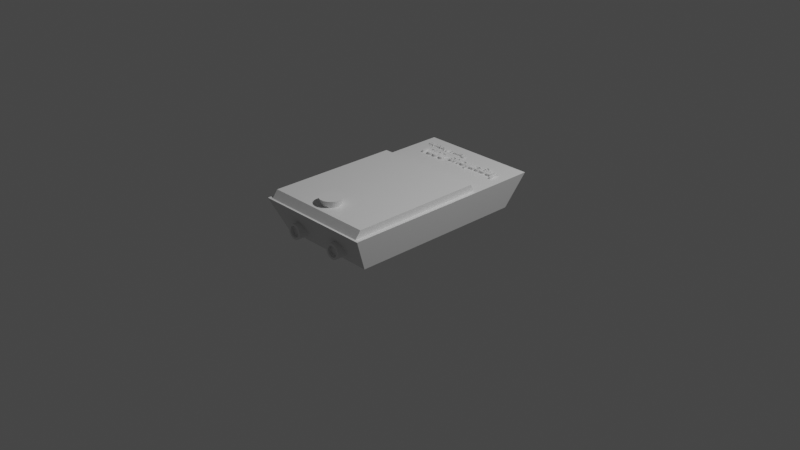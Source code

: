 # Source: chassis.blend  (saved by Blender 2.92.15; exported with 4.5.12 LTS)
import bpy
from mathutils import Matrix  # noqa: F401  (used for matrix-valued properties, if any)

bpy.ops.wm.read_factory_settings(use_empty=True)
scene = bpy.context.scene
scene.name = 'Scene'

# ---- collections
col_collection = bpy.data.collections.new('Collection'); scene.collection.children.link(col_collection)

# ---- materials (node trees are filled in below, after node groups)
mat_material = bpy.data.materials.new('Material')
mat_material.alpha_threshold = 0.0
mat_material.use_transparent_shadow = False
mat_material.line_color = (0.0, 0.0, 0.0, 1.0)

# ---- material node trees
mat_material.use_nodes = True; mat_material.node_tree.nodes.clear()
_N = mat_material.node_tree.nodes; _L = mat_material.node_tree.links
n0 = _N.new('ShaderNodeOutputMaterial'); n0.name = 'Material Output'; n0.location = (300, 300)
n1 = _N.new('ShaderNodeBsdfPrincipled'); n1.name = 'Principled BSDF'; n1.location = (10, 300)
n1.distribution = 'GGX'
n1.subsurface_method = 'BURLEY'
n1.inputs[2].default_value = 0.4
n1.inputs[3].default_value = 1.45
n1.inputs[27].default_value = (0.0, 0.0, 0.0, 1.0)
n1.inputs[28].default_value = 1.0
_L.new(n1.outputs[0], n0.inputs[0])
n0.is_active_output = True

# ---- world
world_world = bpy.data.worlds.new('World'); scene.world = world_world
world_world.use_nodes = True; world_world.node_tree.nodes.clear()
_N = world_world.node_tree.nodes; _L = world_world.node_tree.links
n0 = _N.new('ShaderNodeOutputWorld'); n0.name = 'World Output'; n0.location = (300, 300)
n1 = _N.new('ShaderNodeBackground'); n1.name = 'Background'; n1.location = (10, 300)
n1.inputs[0].default_value = (0.05088, 0.05088, 0.05088, 1.0)
_L.new(n1.outputs[0], n0.inputs[0])
n0.is_active_output = True
world_world.color = (0.05088, 0.05088, 0.05088)
world_world.use_sun_shadow = False
world_world.sun_shadow_jitter_overblur = 0.0

# ---- cameras
cam_camera = bpy.data.cameras.new('Camera')
cam_camera.clip_end = 100.0
cam_camera.ortho_scale = 7.314

# ---- lights
light_light = bpy.data.lights.new('Light', 'POINT')
light_light.transmission_factor = 0.0
light_light.energy = 1000.0
light_light.shadow_soft_size = 0.1
light_light.shadow_maximum_resolution = 0.006
light_light.use_absolute_resolution = True

# ---- meshes
me_cube = bpy.data.meshes.new('Cube')
me_cube.from_pydata([(1.0, 1.0, 2.0), (0.8519, 0.8519, 0.0), (0.9275, -0.98, 2.0), (0.8519, -0.8519, 0.0), (-1.0, 1.0, 2.0), (-0.8519, 0.8519, 0.0), (-0.9275, -0.98, 2.0), (-0.8519, -0.8519, 0.0), (-0.8519, 0.0, 0.0), (0.9275, 0.3802, 2.0), (-0.9275, 0.3802, 2.0), (0.8519, 0.0, 0.0), (1.0, -1.0, 2.0), (-1.0, -1.0, 2.0), (1.0, 0.3964, 2.0), (-1.0, 0.3964, 2.0), (0.9275, -0.9275, 2.417), (-0.9275, -0.9275, 2.417), (0.9275, 0.3371, 2.417), (-0.9275, 0.3371, 2.417), (0.4263, -0.8177, 1.147), (0.4263, -0.9851, 1.027), (0.4508, -0.8177, 1.138), (0.4441, -0.9851, 1.021), (0.4744, -0.8177, 1.113), (0.4613, -0.9851, 1.002), (0.4961, -0.8177, 1.073), (0.477, -0.9851, 0.9728), (0.5151, -0.8177, 1.018), (0.4909, -0.9851, 0.9331), (0.5307, -0.8177, 0.9512), (0.5022, -0.9851, 0.8846), (0.5423, -0.8177, 0.8752), (0.5107, -0.9851, 0.8293), (0.5495, -0.8177, 0.7927), (0.5159, -0.9851, 0.7693), (0.5519, -0.8177, 0.7069), (0.5176, -0.9851, 0.7069), (0.5495, -0.8177, 0.6211), (0.5159, -0.9851, 0.6445), (0.5423, -0.8177, 0.5386), (0.5107, -0.9851, 0.5844), (0.5307, -0.8177, 0.4625), (0.5022, -0.9851, 0.5291), (0.5151, -0.8177, 0.3959), (0.4909, -0.9851, 0.4807), (0.4961, -0.8177, 0.3412), (0.477, -0.9851, 0.4409), (0.4744, -0.8177, 0.3005), (0.4613, -0.9851, 0.4113), (0.4508, -0.8177, 0.2755), (0.4441, -0.9851, 0.3931), (0.4263, -0.8177, 0.2671), (0.4263, -0.9851, 0.387), (0.4018, -0.8177, 0.2755), (0.4085, -0.9851, 0.3931), (0.3783, -0.8177, 0.3005), (0.3914, -0.9851, 0.4113), (0.3566, -0.8177, 0.3412), (0.3756, -0.9851, 0.4409), (0.3375, -0.8177, 0.3959), (0.3617, -0.9851, 0.4807), (0.3219, -0.8177, 0.4625), (0.3504, -0.9851, 0.5291), (0.3103, -0.8177, 0.5386), (0.3419, -0.9851, 0.5844), (0.3032, -0.8177, 0.6211), (0.3367, -0.9851, 0.6445), (0.3008, -0.8177, 0.7069), (0.335, -0.9851, 0.7069), (0.3032, -0.8177, 0.7927), (0.3367, -0.9851, 0.7693), (0.3103, -0.8177, 0.8752), (0.3419, -0.9851, 0.8293), (0.3219, -0.8177, 0.9512), (0.3504, -0.9851, 0.8846), (0.3375, -0.8177, 1.018), (0.3617, -0.9851, 0.9331), (0.3566, -0.8177, 1.073), (0.3756, -0.9851, 0.9728), (0.3783, -0.8177, 1.113), (0.3914, -0.9851, 1.002), (0.4018, -0.8177, 1.138), (0.4085, -0.9851, 1.021), (0.4508, -0.9851, 1.138), (0.4263, -0.9851, 1.147), (0.4744, -0.9851, 1.113), (0.4961, -0.9851, 1.073), (0.5151, -0.9851, 1.018), (0.5307, -0.9851, 0.9512), (0.5423, -0.9851, 0.8752), (0.5495, -0.9851, 0.7927), (0.5519, -0.9851, 0.7069), (0.5495, -0.9851, 0.6211), (0.5423, -0.9851, 0.5386), (0.5307, -0.9851, 0.4625), (0.5151, -0.9851, 0.3959), (0.4961, -0.9851, 0.3412), (0.4744, -0.9851, 0.3005), (0.4508, -0.9851, 0.2755), (0.4263, -0.9851, 0.2671), (0.4018, -0.9851, 0.2755), (0.3783, -0.9851, 0.3005), (0.3566, -0.9851, 0.3412), (0.3375, -0.9851, 0.3959), (0.3219, -0.9851, 0.4625), (0.3103, -0.9851, 0.5386), (0.3032, -0.9851, 0.6211), (0.3008, -0.9851, 0.7069), (0.3032, -0.9851, 0.7927), (0.3103, -0.9851, 0.8752), (0.3219, -0.9851, 0.9512), (0.3375, -0.9851, 1.018), (0.3566, -0.9851, 1.073), (0.3783, -0.9851, 1.113), (0.4018, -0.9851, 1.138), (0.4441, -0.9461, 1.021), (0.4263, -0.9461, 1.027), (0.4613, -0.9461, 1.002), (0.477, -0.9461, 0.9728), (0.4909, -0.9461, 0.9331), (0.5022, -0.9461, 0.8846), (0.5107, -0.9461, 0.8293), (0.5159, -0.9461, 0.7693), (0.5176, -0.9461, 0.7069), (0.5159, -0.9461, 0.6445), (0.5107, -0.9461, 0.5844), (0.5022, -0.9461, 0.5291), (0.4909, -0.9461, 0.4807), (0.477, -0.9461, 0.4409), (0.4613, -0.9461, 0.4113), (0.4441, -0.9461, 0.3931), (0.4263, -0.9461, 0.387), (0.4085, -0.9461, 0.3931), (0.3914, -0.9461, 0.4113), (0.3756, -0.9461, 0.4409), (0.3617, -0.9461, 0.4807), (0.3504, -0.9461, 0.5291), (0.3419, -0.9461, 0.5844), (0.3367, -0.9461, 0.6445), (0.335, -0.9461, 0.7069), (0.3367, -0.9461, 0.7693), (0.3419, -0.9461, 0.8293), (0.3504, -0.9461, 0.8846), (0.3617, -0.9461, 0.9331), (0.3756, -0.9461, 0.9728), (0.3914, -0.9461, 1.002), (0.4085, -0.9461, 1.021), (0.4441, -0.9543, 1.021), (0.4263, -0.9543, 1.027), (0.4613, -0.9543, 1.002), (0.477, -0.9543, 0.9728), (0.4909, -0.9543, 0.9331), (0.5022, -0.9543, 0.8846), (0.5107, -0.9543, 0.8293), (0.5159, -0.9543, 0.7693), (0.5176, -0.9543, 0.7069), (0.5159, -0.9543, 0.6445), (0.5107, -0.9543, 0.5844), (0.5022, -0.9543, 0.5291), (0.4909, -0.9543, 0.4807), (0.477, -0.9543, 0.4409), (0.4613, -0.9543, 0.4113), (0.4441, -0.9543, 0.3931), (0.4263, -0.9543, 0.387), (0.4085, -0.9543, 0.3931), (0.3914, -0.9543, 0.4113), (0.3756, -0.9543, 0.4409), (0.3617, -0.9543, 0.4807), (0.3504, -0.9543, 0.5291), (0.3419, -0.9543, 0.5844), (0.3367, -0.9543, 0.6445), (0.335, -0.9543, 0.7069), (0.3367, -0.9543, 0.7693), (0.3419, -0.9543, 0.8293), (0.3504, -0.9543, 0.8846), (0.3617, -0.9543, 0.9331), (0.3756, -0.9543, 0.9728), (0.3914, -0.9543, 1.002), (0.4085, -0.9543, 1.021), (-0.4271, -0.8177, 1.147), (-0.4271, -0.9851, 1.024), (-0.4026, -0.8177, 1.138), (-0.4094, -0.9851, 1.018), (-0.379, -0.8177, 1.113), (-0.3925, -0.9851, 0.9995), (-0.3573, -0.8177, 1.073), (-0.3768, -0.9851, 0.9703), (-0.3383, -0.8177, 1.018), (-0.3631, -0.9851, 0.9309), (-0.3227, -0.8177, 0.9512), (-0.3519, -0.9851, 0.8829), (-0.3111, -0.8177, 0.8752), (-0.3435, -0.9851, 0.8281), (-0.3039, -0.8177, 0.7927), (-0.3384, -0.9851, 0.7687), (-0.3015, -0.8177, 0.7069), (-0.3366, -0.9851, 0.7069), (-0.3039, -0.8177, 0.6211), (-0.3384, -0.9851, 0.6451), (-0.3111, -0.8177, 0.5386), (-0.3435, -0.9851, 0.5856), (-0.3227, -0.8177, 0.4625), (-0.3519, -0.9851, 0.5309), (-0.3383, -0.8177, 0.3959), (-0.3631, -0.9851, 0.4828), (-0.3573, -0.8177, 0.3412), (-0.3768, -0.9851, 0.4434), (-0.379, -0.8177, 0.3005), (-0.3925, -0.9851, 0.4142), (-0.4026, -0.8177, 0.2755), (-0.4094, -0.9851, 0.3961), (-0.4271, -0.8177, 0.2671), (-0.4271, -0.9851, 0.3901), (-0.4516, -0.8177, 0.2755), (-0.4447, -0.9851, 0.3961), (-0.4751, -0.8177, 0.3005), (-0.4617, -0.9851, 0.4142), (-0.4968, -0.8177, 0.3412), (-0.4773, -0.9851, 0.4434), (-0.5159, -0.8177, 0.3959), (-0.491, -0.9851, 0.4828), (-0.5315, -0.8177, 0.4625), (-0.5023, -0.9851, 0.5309), (-0.5431, -0.8177, 0.5386), (-0.5106, -0.9851, 0.5856), (-0.5502, -0.8177, 0.6211), (-0.5158, -0.9851, 0.6451), (-0.5526, -0.8177, 0.7069), (-0.5175, -0.9851, 0.7069), (-0.5502, -0.8177, 0.7927), (-0.5158, -0.9851, 0.7687), (-0.5431, -0.8177, 0.8752), (-0.5106, -0.9851, 0.8281), (-0.5315, -0.8177, 0.9512), (-0.5023, -0.9851, 0.8829), (-0.5159, -0.8177, 1.018), (-0.491, -0.9851, 0.9309), (-0.4968, -0.8177, 1.073), (-0.4773, -0.9851, 0.9703), (-0.4751, -0.8177, 1.113), (-0.4617, -0.9851, 0.9995), (-0.4516, -0.8177, 1.138), (-0.4447, -0.9851, 1.018), (-0.4026, -0.9851, 1.138), (-0.4271, -0.9851, 1.147), (-0.379, -0.9851, 1.113), (-0.3573, -0.9851, 1.073), (-0.3383, -0.9851, 1.018), (-0.3227, -0.9851, 0.9512), (-0.3111, -0.9851, 0.8752), (-0.3039, -0.9851, 0.7927), (-0.3015, -0.9851, 0.7069), (-0.3039, -0.9851, 0.6211), (-0.3111, -0.9851, 0.5386), (-0.3227, -0.9851, 0.4625), (-0.3383, -0.9851, 0.3959), (-0.3573, -0.9851, 0.3412), (-0.379, -0.9851, 0.3005), (-0.4026, -0.9851, 0.2755), (-0.4271, -0.9851, 0.2671), (-0.4516, -0.9851, 0.2755), (-0.4751, -0.9851, 0.3005), (-0.4968, -0.9851, 0.3412), (-0.5159, -0.9851, 0.3959), (-0.5315, -0.9851, 0.4625), (-0.5431, -0.9851, 0.5386), (-0.5502, -0.9851, 0.6211), (-0.5526, -0.9851, 0.7069), (-0.5502, -0.9851, 0.7927), (-0.5431, -0.9851, 0.8752), (-0.5315, -0.9851, 0.9512), (-0.5159, -0.9851, 1.018), (-0.4968, -0.9851, 1.073), (-0.4751, -0.9851, 1.113), (-0.4516, -0.9851, 1.138), (-0.4094, -0.9544, 1.018), (-0.4271, -0.9544, 1.024), (-0.3925, -0.9544, 0.9995), (-0.3768, -0.9544, 0.9703), (-0.3631, -0.9544, 0.9309), (-0.3519, -0.9544, 0.8829), (-0.3435, -0.9544, 0.8281), (-0.3384, -0.9544, 0.7687), (-0.3366, -0.9544, 0.7069), (-0.3384, -0.9544, 0.6451), (-0.3435, -0.9544, 0.5856), (-0.3519, -0.9544, 0.5309), (-0.3631, -0.9544, 0.4828), (-0.3768, -0.9544, 0.4434), (-0.3925, -0.9544, 0.4142), (-0.4094, -0.9544, 0.3961), (-0.4271, -0.9544, 0.3901), (-0.4447, -0.9544, 0.3961), (-0.4617, -0.9544, 0.4142), (-0.4773, -0.9544, 0.4434), (-0.491, -0.9544, 0.4828), (-0.5023, -0.9544, 0.5309), (-0.5106, -0.9544, 0.5856), (-0.5158, -0.9544, 0.6451), (-0.5175, -0.9544, 0.7069), (-0.5158, -0.9544, 0.7687), (-0.5106, -0.9544, 0.8281), (-0.5023, -0.9544, 0.8829), (-0.491, -0.9544, 0.9309), (-0.4773, -0.9544, 0.9703), (-0.4617, -0.9544, 0.9995), (-0.4447, -0.9544, 1.018), (-0.002046, -0.7084, 2.007), (-0.002046, -0.6681, 2.805), (0.02018, -0.7097, 2.007), (0.03386, -0.6701, 2.805), (0.04155, -0.7134, 2.007), (0.06838, -0.6761, 2.805), (0.06125, -0.7194, 2.007), (0.1002, -0.6859, 2.805), (0.07852, -0.7276, 2.007), (0.1281, -0.6991, 2.805), (0.09269, -0.7375, 2.007), (0.151, -0.7151, 2.805), (0.1032, -0.7489, 2.007), (0.168, -0.7334, 2.805), (0.1097, -0.7612, 2.007), (0.1784, -0.7533, 2.805), (0.1119, -0.774, 2.007), (0.182, -0.774, 2.805), (0.1097, -0.7867, 2.007), (0.1784, -0.7946, 2.805), (0.1032, -0.799, 2.007), (0.168, -0.8145, 2.805), (0.09269, -0.8104, 2.007), (0.151, -0.8328, 2.805), (0.07852, -0.8203, 2.007), (0.1281, -0.8488, 2.805), (0.06125, -0.8285, 2.007), (0.1002, -0.862, 2.805), (0.04155, -0.8345, 2.007), (0.06838, -0.8718, 2.805), (0.02018, -0.8383, 2.007), (0.03386, -0.8778, 2.805), (-0.002046, -0.8395, 2.007), (-0.002046, -0.8799, 2.805), (-0.02427, -0.8383, 2.007), (-0.03795, -0.8778, 2.805), (-0.04565, -0.8345, 2.007), (-0.07247, -0.8718, 2.805), (-0.06534, -0.8285, 2.007), (-0.1043, -0.862, 2.805), (-0.08261, -0.8203, 2.007), (-0.1322, -0.8488, 2.805), (-0.09678, -0.8104, 2.007), (-0.1551, -0.8328, 2.805), (-0.1073, -0.799, 2.007), (-0.1721, -0.8145, 2.805), (-0.1138, -0.7867, 2.007), (-0.1825, -0.7946, 2.805), (-0.116, -0.774, 2.007), (-0.1861, -0.774, 2.805), (-0.1138, -0.7612, 2.007), (-0.1825, -0.7533, 2.805), (-0.1073, -0.7489, 2.007), (-0.1721, -0.7334, 2.805), (-0.09678, -0.7375, 2.007), (-0.1551, -0.7151, 2.805), (-0.08261, -0.7276, 2.007), (-0.1322, -0.6991, 2.805), (-0.06534, -0.7194, 2.007), (-0.1043, -0.6859, 2.805), (-0.04565, -0.7134, 2.007), (-0.07247, -0.6761, 2.805), (-0.02427, -0.7097, 2.007), (-0.03795, -0.6701, 2.805)], [], [(10, 6, 17, 19), (3, 12, 13, 7), (8, 15, 4, 5), (8, 11, 3, 7), (11, 14, 12, 3), (5, 4, 0, 1), (1, 0, 14, 11), (5, 1, 11, 8), (7, 13, 15, 8), (0, 4, 15, 14), (2, 6, 13, 12), (9, 2, 12, 14), (6, 10, 15, 13), (10, 9, 14, 15), (18, 19, 17, 16), (6, 2, 16, 17), (9, 10, 19, 18), (2, 9, 18, 16), (20, 85, 84, 22), (22, 84, 86, 24), (24, 86, 87, 26), (26, 87, 88, 28), (28, 88, 89, 30), (30, 89, 90, 32), (32, 90, 91, 34), (34, 91, 92, 36), (36, 92, 93, 38), (38, 93, 94, 40), (40, 94, 95, 42), (42, 95, 96, 44), (44, 96, 97, 46), (46, 97, 98, 48), (48, 98, 99, 50), (50, 99, 100, 52), (52, 100, 101, 54), (54, 101, 102, 56), (56, 102, 103, 58), (58, 103, 104, 60), (60, 104, 105, 62), (62, 105, 106, 64), (64, 106, 107, 66), (66, 107, 108, 68), (68, 108, 109, 70), (70, 109, 110, 72), (72, 110, 111, 74), (74, 111, 112, 76), (76, 112, 113, 78), (78, 113, 114, 80), (51, 49, 130, 131), (80, 114, 115, 82), (82, 115, 85, 20), (20, 22, 24, 26, 28, 30, 32, 34, 36, 38, 40, 42, 44, 46, 48, 50, 52, 54, 56, 58, 60, 62, 64, 66, 68, 70, 72, 74, 76, 78, 80, 82), (21, 23, 84, 85), (23, 25, 86, 84), (25, 27, 87, 86), (27, 29, 88, 87), (29, 31, 89, 88), (31, 33, 90, 89), (33, 35, 91, 90), (35, 37, 92, 91), (37, 39, 93, 92), (39, 41, 94, 93), (41, 43, 95, 94), (43, 45, 96, 95), (45, 47, 97, 96), (47, 49, 98, 97), (49, 51, 99, 98), (51, 53, 100, 99), (53, 55, 101, 100), (55, 57, 102, 101), (57, 59, 103, 102), (59, 61, 104, 103), (61, 63, 105, 104), (63, 65, 106, 105), (65, 67, 107, 106), (67, 69, 108, 107), (69, 71, 109, 108), (71, 73, 110, 109), (73, 75, 111, 110), (75, 77, 112, 111), (77, 79, 113, 112), (79, 81, 114, 113), (81, 83, 115, 114), (83, 21, 85, 115), (134, 133, 165, 166), (25, 23, 116, 118), (79, 77, 144, 145), (53, 51, 131, 132), (27, 25, 118, 119), (81, 79, 145, 146), (55, 53, 132, 133), (29, 27, 119, 120), (83, 81, 146, 147), (57, 55, 133, 134), (31, 29, 120, 121), (21, 83, 147, 117), (59, 57, 134, 135), (33, 31, 121, 122), (61, 59, 135, 136), (35, 33, 122, 123), (63, 61, 136, 137), (37, 35, 123, 124), (65, 63, 137, 138), (39, 37, 124, 125), (67, 65, 138, 139), (41, 39, 125, 126), (69, 67, 139, 140), (43, 41, 126, 127), (71, 69, 140, 141), (45, 43, 127, 128), (73, 71, 141, 142), (47, 45, 128, 129), (75, 73, 142, 143), (49, 47, 129, 130), (23, 21, 117, 116), (77, 75, 143, 144), (148, 149, 179, 178, 177, 176, 175, 174, 173, 172, 171, 170, 169, 168, 167, 166, 165, 164, 163, 162, 161, 160, 159, 158, 157, 156, 155, 154, 153, 152, 151, 150), (121, 120, 152, 153), (117, 147, 179, 149), (135, 134, 166, 167), (122, 121, 153, 154), (136, 135, 167, 168), (123, 122, 154, 155), (137, 136, 168, 169), (124, 123, 155, 156), (138, 137, 169, 170), (125, 124, 156, 157), (139, 138, 170, 171), (126, 125, 157, 158), (140, 139, 171, 172), (127, 126, 158, 159), (141, 140, 172, 173), (128, 127, 159, 160), (142, 141, 173, 174), (129, 128, 160, 161), (143, 142, 174, 175), (130, 129, 161, 162), (116, 117, 149, 148), (144, 143, 175, 176), (131, 130, 162, 163), (118, 116, 148, 150), (145, 144, 176, 177), (132, 131, 163, 164), (119, 118, 150, 151), (146, 145, 177, 178), (133, 132, 164, 165), (120, 119, 151, 152), (147, 146, 178, 179), (180, 245, 244, 182), (182, 244, 246, 184), (184, 246, 247, 186), (186, 247, 248, 188), (188, 248, 249, 190), (190, 249, 250, 192), (192, 250, 251, 194), (194, 251, 252, 196), (196, 252, 253, 198), (198, 253, 254, 200), (200, 254, 255, 202), (202, 255, 256, 204), (204, 256, 257, 206), (206, 257, 258, 208), (208, 258, 259, 210), (210, 259, 260, 212), (212, 260, 261, 214), (214, 261, 262, 216), (216, 262, 263, 218), (218, 263, 264, 220), (220, 264, 265, 222), (222, 265, 266, 224), (224, 266, 267, 226), (226, 267, 268, 228), (228, 268, 269, 230), (230, 269, 270, 232), (232, 270, 271, 234), (234, 271, 272, 236), (236, 272, 273, 238), (238, 273, 274, 240), (223, 221, 296, 297), (240, 274, 275, 242), (242, 275, 245, 180), (180, 182, 184, 186, 188, 190, 192, 194, 196, 198, 200, 202, 204, 206, 208, 210, 212, 214, 216, 218, 220, 222, 224, 226, 228, 230, 232, 234, 236, 238, 240, 242), (181, 183, 244, 245), (183, 185, 246, 244), (185, 187, 247, 246), (187, 189, 248, 247), (189, 191, 249, 248), (191, 193, 250, 249), (193, 195, 251, 250), (195, 197, 252, 251), (197, 199, 253, 252), (199, 201, 254, 253), (201, 203, 255, 254), (203, 205, 256, 255), (205, 207, 257, 256), (207, 209, 258, 257), (209, 211, 259, 258), (211, 213, 260, 259), (213, 215, 261, 260), (215, 217, 262, 261), (217, 219, 263, 262), (219, 221, 264, 263), (221, 223, 265, 264), (223, 225, 266, 265), (225, 227, 267, 266), (227, 229, 268, 267), (229, 231, 269, 268), (231, 233, 270, 269), (233, 235, 271, 270), (235, 237, 272, 271), (237, 239, 273, 272), (239, 241, 274, 273), (241, 243, 275, 274), (243, 181, 245, 275), (276, 277, 307, 306, 305, 304, 303, 302, 301, 300, 299, 298, 297, 296, 295, 294, 293, 292, 291, 290, 289, 288, 287, 286, 285, 284, 283, 282, 281, 280, 279, 278), (197, 195, 283, 284), (225, 223, 297, 298), (199, 197, 284, 285), (227, 225, 298, 299), (201, 199, 285, 286), (229, 227, 299, 300), (203, 201, 286, 287), (231, 229, 300, 301), (205, 203, 287, 288), (233, 231, 301, 302), (207, 205, 288, 289), (235, 233, 302, 303), (209, 207, 289, 290), (183, 181, 277, 276), (237, 235, 303, 304), (211, 209, 290, 291), (185, 183, 276, 278), (239, 237, 304, 305), (213, 211, 291, 292), (187, 185, 278, 279), (241, 239, 305, 306), (215, 213, 292, 293), (189, 187, 279, 280), (243, 241, 306, 307), (217, 215, 293, 294), (191, 189, 280, 281), (181, 243, 307, 277), (219, 217, 294, 295), (193, 191, 281, 282), (221, 219, 295, 296), (195, 193, 282, 283), (308, 309, 311, 310), (310, 311, 313, 312), (312, 313, 315, 314), (314, 315, 317, 316), (316, 317, 319, 318), (318, 319, 321, 320), (320, 321, 323, 322), (322, 323, 325, 324), (324, 325, 327, 326), (326, 327, 329, 328), (328, 329, 331, 330), (330, 331, 333, 332), (332, 333, 335, 334), (334, 335, 337, 336), (336, 337, 339, 338), (338, 339, 341, 340), (340, 341, 343, 342), (342, 343, 345, 344), (344, 345, 347, 346), (346, 347, 349, 348), (348, 349, 351, 350), (350, 351, 353, 352), (352, 353, 355, 354), (354, 355, 357, 356), (356, 357, 359, 358), (358, 359, 361, 360), (360, 361, 363, 362), (362, 363, 365, 364), (364, 365, 367, 366), (366, 367, 369, 368), (311, 309, 371, 369, 367, 365, 363, 361, 359, 357, 355, 353, 351, 349, 347, 345, 343, 341, 339, 337, 335, 333, 331, 329, 327, 325, 323, 321, 319, 317, 315, 313), (368, 369, 371, 370), (370, 371, 309, 308), (308, 310, 312, 314, 316, 318, 320, 322, 324, 326, 328, 330, 332, 334, 336, 338, 340, 342, 344, 346, 348, 350, 352, 354, 356, 358, 360, 362, 364, 366, 368, 370)])
_uv = me_cube.uv_layers.new(name='UVMap')
_uv.uv.foreach_set('vector', [0.8659, 0.6341, 0.8659, 0.7409, 0.8659, 0.7409, 0.8659, 0.6341, 0.375, 0.75, 0.625, 0.75, 0.625, 1.0, 0.375, 1.0, 0.375, 0.125, 0.625, 0.125, 0.625, 0.25, 0.375, 0.25, 0.125, 0.625, 0.375, 0.625, 0.375, 0.75, 0.125, 0.75, 0.375, 0.625, 0.625, 0.625, 0.625, 0.75, 0.375, 0.75, 0.375, 0.25, 0.625, 0.25, 0.625, 0.5, 0.375, 0.5, 0.375, 0.5, 0.625, 0.5, 0.625, 0.625, 0.375, 0.625, 0.125, 0.5, 0.375, 0.5, 0.375, 0.625, 0.125, 0.625, 0.375, 0.0, 0.625, 0.0, 0.625, 0.125, 0.375, 0.125, 0.625, 0.5, 0.875, 0.5, 0.875, 0.625, 0.625, 0.625, 0.6341, 0.7409, 0.8659, 0.7409, 0.875, 0.75, 0.625, 0.75, 0.6341, 0.6341, 0.6341, 0.7409, 0.625, 0.75, 0.625, 0.625, 0.8659, 0.7409, 0.8659, 0.6341, 0.875, 0.625, 0.875, 0.75, 0.8659, 0.6341, 0.6341, 0.6341, 0.625, 0.625, 0.875, 0.625, 0.6341, 0.6341, 0.8659, 0.6341, 0.8659, 0.7409, 0.6341, 0.7409, 0.8659, 0.7409, 0.6341, 0.7409, 0.6341, 0.7409, 0.8659, 0.7409, 0.6341, 0.6341, 0.8659, 0.6341, 0.8659, 0.6341, 0.6341, 0.6341, 0.6341, 0.7409, 0.6341, 0.6341, 0.6341, 0.6341, 0.6341, 0.7409, 1.0, 0.5, 1.0, 1.0, 0.9688, 1.0, 0.9688, 0.5, 0.9688, 0.5, 0.9688, 1.0, 0.9375, 1.0, 0.9375, 0.5, 0.9375, 0.5, 0.9375, 1.0, 0.9062, 1.0, 0.9062, 0.5, 0.9062, 0.5, 0.9062, 1.0, 0.875, 1.0, 0.875, 0.5, 0.875, 0.5, 0.875, 1.0, 0.8438, 1.0, 0.8438, 0.5, 0.8438, 0.5, 0.8438, 1.0, 0.8125, 1.0, 0.8125, 0.5, 0.8125, 0.5, 0.8125, 1.0, 0.7812, 1.0, 0.7812, 0.5, 0.7812, 0.5, 0.7812, 1.0, 0.75, 1.0, 0.75, 0.5, 0.75, 0.5, 0.75, 1.0, 0.7188, 1.0, 0.7188, 0.5, 0.7188, 0.5, 0.7188, 1.0, 0.6875, 1.0, 0.6875, 0.5, 0.6875, 0.5, 0.6875, 1.0, 0.6562, 1.0, 0.6562, 0.5, 0.6562, 0.5, 0.6562, 1.0, 0.625, 1.0, 0.625, 0.5, 0.625, 0.5, 0.625, 1.0, 0.5938, 1.0, 0.5938, 0.5, 0.5938, 0.5, 0.5938, 1.0, 0.5625, 1.0, 0.5625, 0.5, 0.5625, 0.5, 0.5625, 1.0, 0.5312, 1.0, 0.5312, 0.5, 0.5312, 0.5, 0.5312, 1.0, 0.5, 1.0, 0.5, 0.5, 0.5, 0.5, 0.5, 1.0, 0.4688, 1.0, 0.4688, 0.5, 0.4688, 0.5, 0.4688, 1.0, 0.4375, 1.0, 0.4375, 0.5, 0.4375, 0.5, 0.4375, 1.0, 0.4062, 1.0, 0.4062, 0.5, 0.4062, 0.5, 0.4062, 1.0, 0.375, 1.0, 0.375, 0.5, 0.375, 0.5, 0.375, 1.0, 0.3438, 1.0, 0.3438, 0.5, 0.3438, 0.5, 0.3438, 1.0, 0.3125, 1.0, 0.3125, 0.5, 0.3125, 0.5, 0.3125, 1.0, 0.2812, 1.0, 0.2812, 0.5, 0.2812, 0.5, 0.2812, 1.0, 0.25, 1.0, 0.25, 0.5, 0.25, 0.5, 0.25, 1.0, 0.2188, 1.0, 0.2188, 0.5, 0.2188, 0.5, 0.2188, 1.0, 0.1875, 1.0, 0.1875, 0.5, 0.1875, 0.5, 0.1875, 1.0, 0.1562, 1.0, 0.1562, 0.5, 0.1562, 0.5, 0.1562, 1.0, 0.125, 1.0, 0.125, 0.5, 0.125, 0.5, 0.125, 1.0, 0.09375, 1.0, 0.09375, 0.5, 0.09375, 0.5, 0.09375, 1.0, 0.0625, 1.0, 0.0625, 0.5, 0.2841, 0.07878, 0.3168, 0.08872, 0.3168, 0.08872, 0.2841, 0.07878, 0.0625, 0.5, 0.0625, 1.0, 0.03125, 1.0, 0.03125, 0.5, 0.03125, 0.5, 0.03125, 1.0, 0.0, 1.0, 0.0, 0.5, 0.75, 0.49, 0.7968, 0.4854, 0.8418, 0.4717, 0.8833, 0.4496, 0.9197, 0.4197, 0.9496, 0.3833, 0.9717, 0.3418, 0.9854, 0.2968, 0.99, 0.25, 0.9854, 0.2032, 0.9717, 0.1582, 0.9496, 0.1167, 0.9197, 0.08029, 0.8833, 0.05045, 0.8418, 0.02827, 0.7968, 0.01461, 0.75, 0.01, 0.7032, 0.01461, 0.6582, 0.02827, 0.6167, 0.05045, 0.5803, 0.08029, 0.5504, 0.1167, 0.5283, 0.1582, 0.5146, 0.2032, 0.51, 0.25, 0.5146, 0.2968, 0.5283, 0.3418, 0.5504, 0.3833, 0.5803, 0.4197, 0.6167, 0.4496, 0.6582, 0.4717, 0.7032, 0.4854, 0.25, 0.4246, 0.2841, 0.4212, 0.2968, 0.4854, 0.25, 0.49, 0.2841, 0.4212, 0.3168, 0.4113, 0.3418, 0.4717, 0.2968, 0.4854, 0.3168, 0.4113, 0.347, 0.3951, 0.3833, 0.4496, 0.3418, 0.4717, 0.347, 0.3951, 0.3734, 0.3734, 0.4197, 0.4197, 0.3833, 0.4496, 0.3734, 0.3734, 0.3951, 0.347, 0.4496, 0.3833, 0.4197, 0.4197, 0.3951, 0.347, 0.4113, 0.3168, 0.4717, 0.3418, 0.4496, 0.3833, 0.4113, 0.3168, 0.4212, 0.2841, 0.4854, 0.2968, 0.4717, 0.3418, 0.4212, 0.2841, 0.4246, 0.25, 0.49, 0.25, 0.4854, 0.2968, 0.4246, 0.25, 0.4212, 0.2159, 0.4854, 0.2032, 0.49, 0.25, 0.4212, 0.2159, 0.4113, 0.1832, 0.4717, 0.1582, 0.4854, 0.2032, 0.4113, 0.1832, 0.3951, 0.153, 0.4496, 0.1167, 0.4717, 0.1582, 0.3951, 0.153, 0.3734, 0.1266, 0.4197, 0.08029, 0.4496, 0.1167, 0.3734, 0.1266, 0.347, 0.1049, 0.3833, 0.05045, 0.4197, 0.08029, 0.347, 0.1049, 0.3168, 0.08872, 0.3418, 0.02827, 0.3833, 0.05045, 0.3168, 0.08872, 0.2841, 0.07878, 0.2968, 0.01461, 0.3418, 0.02827, 0.2841, 0.07878, 0.25, 0.07543, 0.25, 0.01, 0.2968, 0.01461, 0.25, 0.07543, 0.2159, 0.07878, 0.2032, 0.01461, 0.25, 0.01, 0.2159, 0.07878, 0.1832, 0.08872, 0.1582, 0.02827, 0.2032, 0.01461, 0.1832, 0.08872, 0.153, 0.1049, 0.1167, 0.05045, 0.1582, 0.02827, 0.153, 0.1049, 0.1266, 0.1266, 0.08029, 0.08029, 0.1167, 0.05045, 0.1266, 0.1266, 0.1049, 0.153, 0.05045, 0.1167, 0.08029, 0.08029, 0.1049, 0.153, 0.08872, 0.1832, 0.02827, 0.1582, 0.05045, 0.1167, 0.08872, 0.1832, 0.07878, 0.2159, 0.01461, 0.2032, 0.02827, 0.1582, 0.07878, 0.2159, 0.07543, 0.25, 0.01, 0.25, 0.01461, 0.2032, 0.07543, 0.25, 0.07878, 0.2841, 0.01461, 0.2968, 0.01, 0.25, 0.07878, 0.2841, 0.08872, 0.3168, 0.02827, 0.3418, 0.01461, 0.2968, 0.08872, 0.3168, 0.1049, 0.347, 0.05045, 0.3833, 0.02827, 0.3418, 0.1049, 0.347, 0.1266, 0.3734, 0.08029, 0.4197, 0.05045, 0.3833, 0.1266, 0.3734, 0.153, 0.3951, 0.1167, 0.4496, 0.08029, 0.4197, 0.153, 0.3951, 0.1832, 0.4113, 0.1582, 0.4717, 0.1167, 0.4496, 0.1832, 0.4113, 0.2159, 0.4212, 0.2032, 0.4854, 0.1582, 0.4717, 0.2159, 0.4212, 0.25, 0.4246, 0.25, 0.49, 0.2032, 0.4854, 0.1832, 0.08872, 0.2159, 0.07878, 0.2159, 0.07878, 0.1832, 0.08872, 0.3168, 0.4113, 0.2841, 0.4212, 0.2841, 0.4212, 0.3168, 0.4113, 0.153, 0.3951, 0.1266, 0.3734, 0.1266, 0.3734, 0.153, 0.3951, 0.25, 0.07543, 0.2841, 0.07878, 0.2841, 0.07878, 0.25, 0.07543, 0.347, 0.3951, 0.3168, 0.4113, 0.3168, 0.4113, 0.347, 0.3951, 0.1832, 0.4113, 0.153, 0.3951, 0.153, 0.3951, 0.1832, 0.4113, 0.2159, 0.07878, 0.25, 0.07543, 0.25, 0.07543, 0.2159, 0.07878, 0.3734, 0.3734, 0.347, 0.3951, 0.347, 0.3951, 0.3734, 0.3734, 0.2159, 0.4212, 0.1832, 0.4113, 0.1832, 0.4113, 0.2159, 0.4212, 0.1832, 0.08872, 0.2159, 0.07878, 0.2159, 0.07878, 0.1832, 0.08872, 0.3951, 0.347, 0.3734, 0.3734, 0.3734, 0.3734, 0.3951, 0.347, 0.25, 0.4246, 0.2159, 0.4212, 0.2159, 0.4212, 0.25, 0.4246, 0.153, 0.1049, 0.1832, 0.08872, 0.1832, 0.08872, 0.153, 0.1049, 0.4113, 0.3168, 0.3951, 0.347, 0.3951, 0.347, 0.4113, 0.3168, 0.1266, 0.1266, 0.153, 0.1049, 0.153, 0.1049, 0.1266, 0.1266, 0.4212, 0.2841, 0.4113, 0.3168, 0.4113, 0.3168, 0.4212, 0.2841, 0.1049, 0.153, 0.1266, 0.1266, 0.1266, 0.1266, 0.1049, 0.153, 0.4246, 0.25, 0.4212, 0.2841, 0.4212, 0.2841, 0.4246, 0.25, 0.08872, 0.1832, 0.1049, 0.153, 0.1049, 0.153, 0.08872, 0.1832, 0.4212, 0.2159, 0.4246, 0.25, 0.4246, 0.25, 0.4212, 0.2159, 0.07878, 0.2159, 0.08872, 0.1832, 0.08872, 0.1832, 0.07878, 0.2159, 0.4113, 0.1832, 0.4212, 0.2159, 0.4212, 0.2159, 0.4113, 0.1832, 0.07543, 0.25, 0.07878, 0.2159, 0.07878, 0.2159, 0.07543, 0.25, 0.3951, 0.153, 0.4113, 0.1832, 0.4113, 0.1832, 0.3951, 0.153, 0.07878, 0.2841, 0.07543, 0.25, 0.07543, 0.25, 0.07878, 0.2841, 0.3734, 0.1266, 0.3951, 0.153, 0.3951, 0.153, 0.3734, 0.1266, 0.08872, 0.3168, 0.07878, 0.2841, 0.07878, 0.2841, 0.08872, 0.3168, 0.347, 0.1049, 0.3734, 0.1266, 0.3734, 0.1266, 0.347, 0.1049, 0.1049, 0.347, 0.08872, 0.3168, 0.08872, 0.3168, 0.1049, 0.347, 0.3168, 0.08872, 0.347, 0.1049, 0.347, 0.1049, 0.3168, 0.08872, 0.2841, 0.4212, 0.25, 0.4246, 0.25, 0.4246, 0.2841, 0.4212, 0.1266, 0.3734, 0.1049, 0.347, 0.1049, 0.347, 0.1266, 0.3734, 0.2841, 0.4212, 0.25, 0.4246, 0.2159, 0.4212, 0.1832, 0.4113, 0.153, 0.3951, 0.1266, 0.3734, 0.1049, 0.347, 0.08872, 0.3168, 0.07878, 0.2841, 0.07543, 0.25, 0.07878, 0.2159, 0.08872, 0.1832, 0.1049, 0.153, 0.1266, 0.1266, 0.153, 0.1049, 0.1832, 0.08872, 0.2159, 0.07878, 0.25, 0.07543, 0.2841, 0.07878, 0.3168, 0.08872, 0.347, 0.1049, 0.3734, 0.1266, 0.3951, 0.153, 0.4113, 0.1832, 0.4212, 0.2159, 0.4246, 0.25, 0.4212, 0.2841, 0.4113, 0.3168, 0.3951, 0.347, 0.3734, 0.3734, 0.347, 0.3951, 0.3168, 0.4113, 0.3951, 0.347, 0.3734, 0.3734, 0.3734, 0.3734, 0.3951, 0.347, 0.25, 0.4246, 0.2159, 0.4212, 0.2159, 0.4212, 0.25, 0.4246, 0.153, 0.1049, 0.1832, 0.08872, 0.1832, 0.08872, 0.153, 0.1049, 0.4113, 0.3168, 0.3951, 0.347, 0.3951, 0.347, 0.4113, 0.3168, 0.1266, 0.1266, 0.153, 0.1049, 0.153, 0.1049, 0.1266, 0.1266, 0.4212, 0.2841, 0.4113, 0.3168, 0.4113, 0.3168, 0.4212, 0.2841, 0.1049, 0.153, 0.1266, 0.1266, 0.1266, 0.1266, 0.1049, 0.153, 0.4246, 0.25, 0.4212, 0.2841, 0.4212, 0.2841, 0.4246, 0.25, 0.08872, 0.1832, 0.1049, 0.153, 0.1049, 0.153, 0.08872, 0.1832, 0.4212, 0.2159, 0.4246, 0.25, 0.4246, 0.25, 0.4212, 0.2159, 0.07878, 0.2159, 0.08872, 0.1832, 0.08872, 0.1832, 0.07878, 0.2159, 0.4113, 0.1832, 0.4212, 0.2159, 0.4212, 0.2159, 0.4113, 0.1832, 0.07543, 0.25, 0.07878, 0.2159, 0.07878, 0.2159, 0.07543, 0.25, 0.3951, 0.153, 0.4113, 0.1832, 0.4113, 0.1832, 0.3951, 0.153, 0.07878, 0.2841, 0.07543, 0.25, 0.07543, 0.25, 0.07878, 0.2841, 0.3734, 0.1266, 0.3951, 0.153, 0.3951, 0.153, 0.3734, 0.1266, 0.08872, 0.3168, 0.07878, 0.2841, 0.07878, 0.2841, 0.08872, 0.3168, 0.347, 0.1049, 0.3734, 0.1266, 0.3734, 0.1266, 0.347, 0.1049, 0.1049, 0.347, 0.08872, 0.3168, 0.08872, 0.3168, 0.1049, 0.347, 0.3168, 0.08872, 0.347, 0.1049, 0.347, 0.1049, 0.3168, 0.08872, 0.2841, 0.4212, 0.25, 0.4246, 0.25, 0.4246, 0.2841, 0.4212, 0.1266, 0.3734, 0.1049, 0.347, 0.1049, 0.347, 0.1266, 0.3734, 0.2841, 0.07878, 0.3168, 0.08872, 0.3168, 0.08872, 0.2841, 0.07878, 0.3168, 0.4113, 0.2841, 0.4212, 0.2841, 0.4212, 0.3168, 0.4113, 0.153, 0.3951, 0.1266, 0.3734, 0.1266, 0.3734, 0.153, 0.3951, 0.25, 0.07543, 0.2841, 0.07878, 0.2841, 0.07878, 0.25, 0.07543, 0.347, 0.3951, 0.3168, 0.4113, 0.3168, 0.4113, 0.347, 0.3951, 0.1832, 0.4113, 0.153, 0.3951, 0.153, 0.3951, 0.1832, 0.4113, 0.2159, 0.07878, 0.25, 0.07543, 0.25, 0.07543, 0.2159, 0.07878, 0.3734, 0.3734, 0.347, 0.3951, 0.347, 0.3951, 0.3734, 0.3734, 0.2159, 0.4212, 0.1832, 0.4113, 0.1832, 0.4113, 0.2159, 0.4212, 1.0, 0.5, 1.0, 1.0, 0.9688, 1.0, 0.9688, 0.5, 0.9688, 0.5, 0.9688, 1.0, 0.9375, 1.0, 0.9375, 0.5, 0.9375, 0.5, 0.9375, 1.0, 0.9062, 1.0, 0.9062, 0.5, 0.9062, 0.5, 0.9062, 1.0, 0.875, 1.0, 0.875, 0.5, 0.875, 0.5, 0.875, 1.0, 0.8438, 1.0, 0.8438, 0.5, 0.8438, 0.5, 0.8438, 1.0, 0.8125, 1.0, 0.8125, 0.5, 0.8125, 0.5, 0.8125, 1.0, 0.7812, 1.0, 0.7812, 0.5, 0.7812, 0.5, 0.7812, 1.0, 0.75, 1.0, 0.75, 0.5, 0.75, 0.5, 0.75, 1.0, 0.7188, 1.0, 0.7188, 0.5, 0.7188, 0.5, 0.7188, 1.0, 0.6875, 1.0, 0.6875, 0.5, 0.6875, 0.5, 0.6875, 1.0, 0.6562, 1.0, 0.6562, 0.5, 0.6562, 0.5, 0.6562, 1.0, 0.625, 1.0, 0.625, 0.5, 0.625, 0.5, 0.625, 1.0, 0.5938, 1.0, 0.5938, 0.5, 0.5938, 0.5, 0.5938, 1.0, 0.5625, 1.0, 0.5625, 0.5, 0.5625, 0.5, 0.5625, 1.0, 0.5312, 1.0, 0.5312, 0.5, 0.5312, 0.5, 0.5312, 1.0, 0.5, 1.0, 0.5, 0.5, 0.5, 0.5, 0.5, 1.0, 0.4688, 1.0, 0.4688, 0.5, 0.4688, 0.5, 0.4688, 1.0, 0.4375, 1.0, 0.4375, 0.5, 0.4375, 0.5, 0.4375, 1.0, 0.4062, 1.0, 0.4062, 0.5, 0.4062, 0.5, 0.4062, 1.0, 0.375, 1.0, 0.375, 0.5, 0.375, 0.5, 0.375, 1.0, 0.3438, 1.0, 0.3438, 0.5, 0.3438, 0.5, 0.3438, 1.0, 0.3125, 1.0, 0.3125, 0.5, 0.3125, 0.5, 0.3125, 1.0, 0.2812, 1.0, 0.2812, 0.5, 0.2812, 0.5, 0.2812, 1.0, 0.25, 1.0, 0.25, 0.5, 0.25, 0.5, 0.25, 1.0, 0.2188, 1.0, 0.2188, 0.5, 0.2188, 0.5, 0.2188, 1.0, 0.1875, 1.0, 0.1875, 0.5, 0.1875, 0.5, 0.1875, 1.0, 0.1562, 1.0, 0.1562, 0.5, 0.1562, 0.5, 0.1562, 1.0, 0.125, 1.0, 0.125, 0.5, 0.125, 0.5, 0.125, 1.0, 0.09375, 1.0, 0.09375, 0.5, 0.09375, 0.5, 0.09375, 1.0, 0.0625, 1.0, 0.0625, 0.5, 0.1063, 0.154, 0.1278, 0.1278, 0.1278, 0.1278, 0.1063, 0.154, 0.0625, 0.5, 0.0625, 1.0, 0.03125, 1.0, 0.03125, 0.5, 0.03125, 0.5, 0.03125, 1.0, 0.0, 1.0, 0.0, 0.5, 0.75, 0.49, 0.7968, 0.4854, 0.8418, 0.4717, 0.8833, 0.4496, 0.9197, 0.4197, 0.9496, 0.3833, 0.9717, 0.3418, 0.9854, 0.2968, 0.99, 0.25, 0.9854, 0.2032, 0.9717, 0.1582, 0.9496, 0.1167, 0.9197, 0.08029, 0.8833, 0.05045, 0.8418, 0.02827, 0.7968, 0.01461, 0.75, 0.01, 0.7032, 0.01461, 0.6582, 0.02827, 0.6167, 0.05045, 0.5803, 0.08029, 0.5504, 0.1167, 0.5283, 0.1582, 0.5146, 0.2032, 0.51, 0.25, 0.5146, 0.2968, 0.5283, 0.3418, 0.5504, 0.3833, 0.5803, 0.4197, 0.6167, 0.4496, 0.6582, 0.4717, 0.7032, 0.4854, 0.25, 0.4229, 0.2837, 0.4196, 0.2968, 0.4854, 0.25, 0.49, 0.2837, 0.4196, 0.3162, 0.4097, 0.3418, 0.4717, 0.2968, 0.4854, 0.3162, 0.4097, 0.3461, 0.3937, 0.3833, 0.4496, 0.3418, 0.4717, 0.3461, 0.3937, 0.3722, 0.3722, 0.4197, 0.4197, 0.3833, 0.4496, 0.3722, 0.3722, 0.3937, 0.3461, 0.4496, 0.3833, 0.4197, 0.4197, 0.3937, 0.3461, 0.4097, 0.3162, 0.4717, 0.3418, 0.4496, 0.3833, 0.4097, 0.3162, 0.4196, 0.2837, 0.4854, 0.2968, 0.4717, 0.3418, 0.4196, 0.2837, 0.4229, 0.25, 0.49, 0.25, 0.4854, 0.2968, 0.4229, 0.25, 0.4196, 0.2163, 0.4854, 0.2032, 0.49, 0.25, 0.4196, 0.2163, 0.4097, 0.1838, 0.4717, 0.1582, 0.4854, 0.2032, 0.4097, 0.1838, 0.3937, 0.1539, 0.4496, 0.1167, 0.4717, 0.1582, 0.3937, 0.1539, 0.3722, 0.1278, 0.4197, 0.08029, 0.4496, 0.1167, 0.3722, 0.1278, 0.3461, 0.1063, 0.3833, 0.05045, 0.4197, 0.08029, 0.3461, 0.1063, 0.3162, 0.09027, 0.3418, 0.02827, 0.3833, 0.05045, 0.3162, 0.09027, 0.2837, 0.08044, 0.2968, 0.01461, 0.3418, 0.02827, 0.2837, 0.08044, 0.25, 0.07711, 0.25, 0.01, 0.2968, 0.01461, 0.25, 0.07711, 0.2163, 0.08044, 0.2032, 0.01461, 0.25, 0.01, 0.2163, 0.08044, 0.1838, 0.09027, 0.1582, 0.02827, 0.2032, 0.01461, 0.1838, 0.09027, 0.1539, 0.1063, 0.1167, 0.05045, 0.1582, 0.02827, 0.1539, 0.1063, 0.1278, 0.1278, 0.08029, 0.08029, 0.1167, 0.05045, 0.1278, 0.1278, 0.1063, 0.154, 0.05045, 0.1167, 0.08029, 0.08029, 0.1063, 0.154, 0.09027, 0.1838, 0.02827, 0.1582, 0.05045, 0.1167, 0.09027, 0.1838, 0.08044, 0.2163, 0.01461, 0.2032, 0.02827, 0.1582, 0.08044, 0.2163, 0.07711, 0.25, 0.01, 0.25, 0.01461, 0.2032, 0.07711, 0.25, 0.08044, 0.2837, 0.01461, 0.2968, 0.01, 0.25, 0.08044, 0.2837, 0.09027, 0.3162, 0.02827, 0.3418, 0.01461, 0.2968, 0.09027, 0.3162, 0.1063, 0.3461, 0.05045, 0.3833, 0.02827, 0.3418, 0.1063, 0.3461, 0.1278, 0.3722, 0.08029, 0.4197, 0.05045, 0.3833, 0.1278, 0.3722, 0.154, 0.3937, 0.1167, 0.4496, 0.08029, 0.4197, 0.154, 0.3937, 0.1838, 0.4097, 0.1582, 0.4717, 0.1167, 0.4496, 0.1838, 0.4097, 0.2163, 0.4196, 0.2032, 0.4854, 0.1582, 0.4717, 0.2163, 0.4196, 0.25, 0.4229, 0.25, 0.49, 0.2032, 0.4854, 0.2837, 0.4196, 0.25, 0.4229, 0.2163, 0.4196, 0.1838, 0.4097, 0.154, 0.3937, 0.1278, 0.3722, 0.1063, 0.3461, 0.09027, 0.3162, 0.08044, 0.2837, 0.07711, 0.25, 0.08044, 0.2163, 0.09027, 0.1838, 0.1063, 0.154, 0.1278, 0.1278, 0.1539, 0.1063, 0.1838, 0.09027, 0.2163, 0.08044, 0.25, 0.07711, 0.2837, 0.08044, 0.3162, 0.09027, 0.3461, 0.1063, 0.3722, 0.1278, 0.3937, 0.1539, 0.4097, 0.1838, 0.4196, 0.2163, 0.4229, 0.25, 0.4196, 0.2837, 0.4097, 0.3162, 0.3937, 0.3461, 0.3722, 0.3722, 0.3461, 0.3937, 0.3162, 0.4097, 0.4229, 0.25, 0.4196, 0.2837, 0.4196, 0.2837, 0.4229, 0.25, 0.09027, 0.1838, 0.1063, 0.154, 0.1063, 0.154, 0.09027, 0.1838, 0.4196, 0.2163, 0.4229, 0.25, 0.4229, 0.25, 0.4196, 0.2163, 0.08044, 0.2163, 0.09027, 0.1838, 0.09027, 0.1838, 0.08044, 0.2163, 0.4097, 0.1838, 0.4196, 0.2163, 0.4196, 0.2163, 0.4097, 0.1838, 0.07711, 0.25, 0.08044, 0.2163, 0.08044, 0.2163, 0.07711, 0.25, 0.3937, 0.1539, 0.4097, 0.1838, 0.4097, 0.1838, 0.3937, 0.1539, 0.08044, 0.2837, 0.07711, 0.25, 0.07711, 0.25, 0.08044, 0.2837, 0.3722, 0.1278, 0.3937, 0.1539, 0.3937, 0.1539, 0.3722, 0.1278, 0.09027, 0.3162, 0.08044, 0.2837, 0.08044, 0.2837, 0.09027, 0.3162, 0.3461, 0.1063, 0.3722, 0.1278, 0.3722, 0.1278, 0.3461, 0.1063, 0.1063, 0.3461, 0.09027, 0.3162, 0.09027, 0.3162, 0.1063, 0.3461, 0.3162, 0.09027, 0.3461, 0.1063, 0.3461, 0.1063, 0.3162, 0.09027, 0.2837, 0.4196, 0.25, 0.4229, 0.25, 0.4229, 0.2837, 0.4196, 0.1278, 0.3722, 0.1063, 0.3461, 0.1063, 0.3461, 0.1278, 0.3722, 0.2837, 0.08044, 0.3162, 0.09027, 0.3162, 0.09027, 0.2837, 0.08044, 0.3162, 0.4097, 0.2837, 0.4196, 0.2837, 0.4196, 0.3162, 0.4097, 0.154, 0.3937, 0.1278, 0.3722, 0.1278, 0.3722, 0.154, 0.3937, 0.25, 0.07711, 0.2837, 0.08044, 0.2837, 0.08044, 0.25, 0.07711, 0.3461, 0.3937, 0.3162, 0.4097, 0.3162, 0.4097, 0.3461, 0.3937, 0.1838, 0.4097, 0.154, 0.3937, 0.154, 0.3937, 0.1838, 0.4097, 0.2163, 0.08044, 0.25, 0.07711, 0.25, 0.07711, 0.2163, 0.08044, 0.3722, 0.3722, 0.3461, 0.3937, 0.3461, 0.3937, 0.3722, 0.3722, 0.2163, 0.4196, 0.1838, 0.4097, 0.1838, 0.4097, 0.2163, 0.4196, 0.1838, 0.09027, 0.2163, 0.08044, 0.2163, 0.08044, 0.1838, 0.09027, 0.3937, 0.3461, 0.3722, 0.3722, 0.3722, 0.3722, 0.3937, 0.3461, 0.25, 0.4229, 0.2163, 0.4196, 0.2163, 0.4196, 0.25, 0.4229, 0.1539, 0.1063, 0.1838, 0.09027, 0.1838, 0.09027, 0.1539, 0.1063, 0.4097, 0.3162, 0.3937, 0.3461, 0.3937, 0.3461, 0.4097, 0.3162, 0.1278, 0.1278, 0.1539, 0.1063, 0.1539, 0.1063, 0.1278, 0.1278, 0.4196, 0.2837, 0.4097, 0.3162, 0.4097, 0.3162, 0.4196, 0.2837, 1.0, 0.5, 1.0, 1.0, 0.9688, 1.0, 0.9688, 0.5, 0.9688, 0.5, 0.9688, 1.0, 0.9375, 1.0, 0.9375, 0.5, 0.9375, 0.5, 0.9375, 1.0, 0.9062, 1.0, 0.9062, 0.5, 0.9062, 0.5, 0.9062, 1.0, 0.875, 1.0, 0.875, 0.5, 0.875, 0.5, 0.875, 1.0, 0.8438, 1.0, 0.8438, 0.5, 0.8438, 0.5, 0.8438, 1.0, 0.8125, 1.0, 0.8125, 0.5, 0.8125, 0.5, 0.8125, 1.0, 0.7812, 1.0, 0.7812, 0.5, 0.7812, 0.5, 0.7812, 1.0, 0.75, 1.0, 0.75, 0.5, 0.75, 0.5, 0.75, 1.0, 0.7188, 1.0, 0.7188, 0.5, 0.7188, 0.5, 0.7188, 1.0, 0.6875, 1.0, 0.6875, 0.5, 0.6875, 0.5, 0.6875, 1.0, 0.6562, 1.0, 0.6562, 0.5, 0.6562, 0.5, 0.6562, 1.0, 0.625, 1.0, 0.625, 0.5, 0.625, 0.5, 0.625, 1.0, 0.5938, 1.0, 0.5938, 0.5, 0.5938, 0.5, 0.5938, 1.0, 0.5625, 1.0, 0.5625, 0.5, 0.5625, 0.5, 0.5625, 1.0, 0.5312, 1.0, 0.5312, 0.5, 0.5312, 0.5, 0.5312, 1.0, 0.5, 1.0, 0.5, 0.5, 0.5, 0.5, 0.5, 1.0, 0.4688, 1.0, 0.4688, 0.5, 0.4688, 0.5, 0.4688, 1.0, 0.4375, 1.0, 0.4375, 0.5, 0.4375, 0.5, 0.4375, 1.0, 0.4062, 1.0, 0.4062, 0.5, 0.4062, 0.5, 0.4062, 1.0, 0.375, 1.0, 0.375, 0.5, 0.375, 0.5, 0.375, 1.0, 0.3438, 1.0, 0.3438, 0.5, 0.3438, 0.5, 0.3438, 1.0, 0.3125, 1.0, 0.3125, 0.5, 0.3125, 0.5, 0.3125, 1.0, 0.2812, 1.0, 0.2812, 0.5, 0.2812, 0.5, 0.2812, 1.0, 0.25, 1.0, 0.25, 0.5, 0.25, 0.5, 0.25, 1.0, 0.2188, 1.0, 0.2188, 0.5, 0.2188, 0.5, 0.2188, 1.0, 0.1875, 1.0, 0.1875, 0.5, 0.1875, 0.5, 0.1875, 1.0, 0.1562, 1.0, 0.1562, 0.5, 0.1562, 0.5, 0.1562, 1.0, 0.125, 1.0, 0.125, 0.5, 0.125, 0.5, 0.125, 1.0, 0.09375, 1.0, 0.09375, 0.5, 0.09375, 0.5, 0.09375, 1.0, 0.0625, 1.0, 0.0625, 0.5, 0.2968, 0.4854, 0.25, 0.49, 0.2032, 0.4854, 0.1582, 0.4717, 0.1167, 0.4496, 0.08029, 0.4197, 0.05045, 0.3833, 0.02827, 0.3418, 0.01461, 0.2968, 0.01, 0.25, 0.01461, 0.2032, 0.02827, 0.1582, 0.05045, 0.1167, 0.08029, 0.08029, 0.1167, 0.05045, 0.1582, 0.02827, 0.2032, 0.01461, 0.25, 0.01, 0.2968, 0.01461, 0.3418, 0.02827, 0.3833, 0.05045, 0.4197, 0.08029, 0.4496, 0.1167, 0.4717, 0.1582, 0.4854, 0.2032, 0.49, 0.25, 0.4854, 0.2968, 0.4717, 0.3418, 0.4496, 0.3833, 0.4197, 0.4197, 0.3833, 0.4496, 0.3418, 0.4717, 0.0625, 0.5, 0.0625, 1.0, 0.03125, 1.0, 0.03125, 0.5, 0.03125, 0.5, 0.03125, 1.0, 0.0, 1.0, 0.0, 0.5, 0.75, 0.49, 0.7968, 0.4854, 0.8418, 0.4717, 0.8833, 0.4496, 0.9197, 0.4197, 0.9496, 0.3833, 0.9717, 0.3418, 0.9854, 0.2968, 0.99, 0.25, 0.9854, 0.2032, 0.9717, 0.1582, 0.9496, 0.1167, 0.9197, 0.08029, 0.8833, 0.05045, 0.8418, 0.02827, 0.7968, 0.01461, 0.75, 0.01, 0.7032, 0.01461, 0.6582, 0.02827, 0.6167, 0.05045, 0.5803, 0.08029, 0.5504, 0.1167, 0.5283, 0.1582, 0.5146, 0.2032, 0.51, 0.25, 0.5146, 0.2968, 0.5283, 0.3418, 0.5504, 0.3833, 0.5803, 0.4197, 0.6167, 0.4496, 0.6582, 0.4717, 0.7032, 0.4854])
me_cube.materials.append(mat_material)
me_cube.use_remesh_preserve_volume = False
me_cube.use_remesh_preserve_attributes = False
me_cube.use_mirror_vertex_groups = False
me_cube.update()

# ---- curves / text
txt_ingenious = bpy.data.curves.new('Ingenious', 'FONT')
txt_ingenious.dimensions = '2D'
txt_ingenious.body = 'Ingenious 2021'
txt_ingenious.use_path_clamp = True
txt_ingenious.extrude = 0.12
txt_ingenious.offset_x = -3.219
txt_ingenious.offset_y = -5.151
txt_text = bpy.data.curves.new('Text', 'FONT')
txt_text.dimensions = '2D'
txt_text.body = 'Team : Akatsukis'
txt_text.use_path_clamp = True
txt_text.extrude = 0.11
txt_text.offset_x = 0.1655
txt_text.offset_y = -12.72

# ---- objects
ob_cube = bpy.data.objects.new('Cube', me_cube)
ob_light = bpy.data.objects.new('Light', light_light)
ob_camera = bpy.data.objects.new('Camera', cam_camera)
ob_ingenious = bpy.data.objects.new('Ingenious', txt_ingenious)
ob_text = bpy.data.objects.new('Text', txt_text)

# ---- transforms, parenting, visibility, modifiers, constraints
ob_cube.location = (0.001916, 0.003055, 0.003246)
ob_cube.scale = (0.657, 1.142, 0.1876)
ob_cube.lock_rotations_4d = False
ob_cube.empty_display_type = 'ARROWS'
ob_cube.lineart.crease_threshold = 0.0
ob_light.location = (4.076, 1.238, 5.904)
ob_light.rotation_euler = (0.6503, 0.05522, 1.866)
ob_light.lock_rotations_4d = False
ob_light.empty_display_type = 'ARROWS'
ob_light.color = (0.0, 0.0, 0.0, 0.0)
ob_light.lineart.crease_threshold = 0.0
ob_camera.location = (7.359, -6.926, 4.958)
ob_camera.rotation_euler = (1.109, 0.0, 0.8149)
ob_camera.lock_rotations_4d = False
ob_camera.empty_display_type = 'ARROWS'
ob_camera.color = (0.0, 0.0, 0.0, 0.0)
ob_camera.display_type = 'WIRE'
ob_camera.lineart.crease_threshold = 0.0
ob_ingenious.location = (0.001916, 0.003055, 0.3906)
ob_ingenious.rotation_euler = (0.0, 0.0, 3.142)
ob_ingenious.scale = (0.1683, 0.1683, 0.1113)
ob_ingenious.lineart.crease_threshold = 0.0
ob_text.location = (0.001916, 0.003055, 0.3867)
ob_text.rotation_euler = (0.0, 0.0, 3.142)
ob_text.scale = (0.07829, 0.07829, 0.07829)
ob_text.lineart.crease_threshold = 0.0

# ---- collection membership
col_collection.objects.link(ob_cube)
col_collection.objects.link(ob_light)
col_collection.objects.link(ob_camera)
col_collection.objects.link(ob_ingenious)
col_collection.objects.link(ob_text)

# ---- scene / render settings (as saved in the file)
scene.camera = ob_camera
scene.frame_start = 1; scene.frame_end = 250; scene.frame_set(1)
scene.render.engine = 'BLENDER_EEVEE_NEXT'
scene.cycles.use_denoising = False
scene.cycles.samples = 128
scene.cycles.sampling_pattern = 'TABULATED_SOBOL'
scene.cycles.use_adaptive_sampling = False
scene.cycles.use_light_tree = False
scene.view_settings.view_transform = 'Filmic'
bpy.context.view_layer.update()
